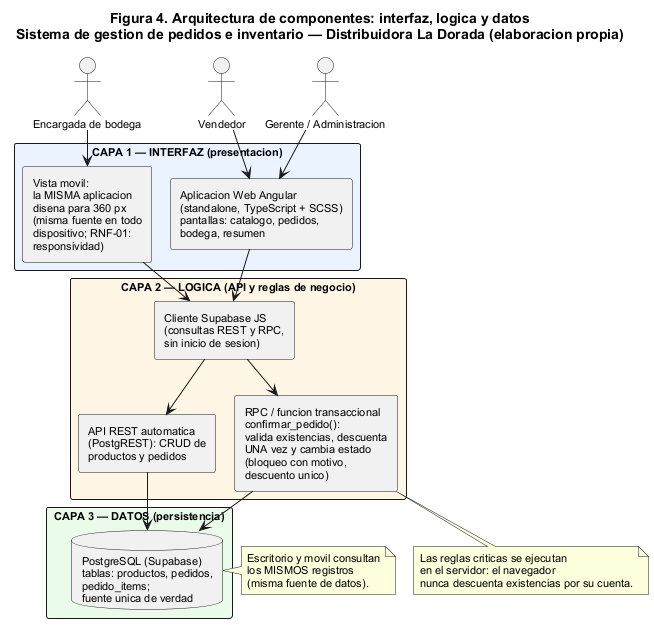

The diagram above was rendered by PlantUML. Its source (embedded in the PNG):
@startuml
!pragma layout smetana
title Figura 4. Arquitectura de componentes: interfaz, logica y datos\nSistema de gestion de pedidos e inventario — Distribuidora La Dorada (elaboracion propia)

skinparam defaultFontName Arial
skinparam defaultFontSize 11
skinparam shadowing false
skinparam componentStyle rectangle
skinparam packageStyle rectangle
skinparam databaseStyle Rectangle

actor "Vendedor" as V
actor "Encargada de bodega" as B
actor "Gerente / Administracion" as G

package "CAPA 1 — INTERFAZ (presentacion)" #EAF3FF {
  component "Aplicacion Web Angular\n(standalone, TypeScript + SCSS)\npantallas: catalogo, pedidos,\nbodega, resumen" as WEB
  component "Vista movil:\nla MISMA aplicacion\ndisena para 360 px\n(misma fuente en todo\ndispositivo; RNF-01:\nresponsividad)" as MOB
}

package "CAPA 2 — LOGICA (API y reglas de negocio)" #FFF6E5 {
  component "Cliente Supabase JS\n(consultas REST y RPC,\nsin inicio de sesion)" as SDK
  component "API REST automatica\n(PostgREST): CRUD de\nproductos y pedidos" as API
  component "RPC / funcion transaccional\nconfirmar_pedido():\nvalida existencias, descuenta\nUNA vez y cambia estado\n(bloqueo con motivo,\ndescuento unico)" as RPC
}

package "CAPA 3 — DATOS (persistencia)" #EAFBEA {
  database "PostgreSQL (Supabase)\ntablas: productos, pedidos,\npedido_items;\nfuente unica de verdad" as DB
}

V --> WEB
B --> MOB
G --> WEB
WEB --> SDK
MOB --> SDK
SDK --> API
SDK --> RPC
API --> DB
RPC --> DB

note bottom of RPC
  Las reglas criticas se ejecutan
  en el servidor: el navegador
  nunca descuenta existencias por su cuenta.
end note

note right of DB
  Escritorio y movil consultan
  los MISMOS registros
  (misma fuente de datos).
end note

@enduml